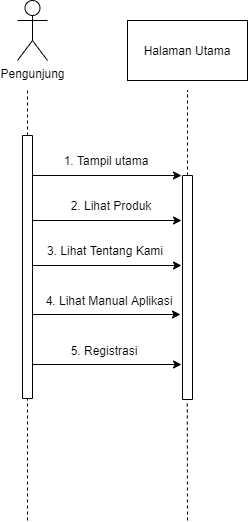

The diagram above was exported from draw.io. Its source (the exported page's mxGraphModel, read from the mxfile embedded in the PNG):
<mxGraphModel dx="439" dy="275" grid="1" gridSize="10" guides="1" tooltips="1" connect="1" arrows="1" fold="1" page="1" pageScale="1" pageWidth="827" pageHeight="1169" math="0" shadow="0">
  <root>
    <mxCell id="cc4dZojzIOKNBzDq7aHB-0" />
    <mxCell id="cc4dZojzIOKNBzDq7aHB-1" parent="cc4dZojzIOKNBzDq7aHB-0" />
    <mxCell id="cc4dZojzIOKNBzDq7aHB-2" value="Pengunjung" style="shape=umlActor;verticalLabelPosition=bottom;verticalAlign=top;html=1;outlineConnect=0;strokeWidth=1;fillColor=#FFFFFF;" vertex="1" parent="cc4dZojzIOKNBzDq7aHB-1">
      <mxGeometry x="190" y="160" width="30" height="60" as="geometry" />
    </mxCell>
    <mxCell id="cc4dZojzIOKNBzDq7aHB-3" value="" style="rounded=0;whiteSpace=wrap;html=1;strokeWidth=1;fillColor=#FFFFFF;rotation=-90;" vertex="1" parent="cc4dZojzIOKNBzDq7aHB-1">
      <mxGeometry x="68.5" y="421.5" width="263" height="10" as="geometry" />
    </mxCell>
    <mxCell id="cc4dZojzIOKNBzDq7aHB-4" value="" style="endArrow=none;html=1;exitX=1;exitY=0.5;exitDx=0;exitDy=0;dashed=1;" edge="1" parent="cc4dZojzIOKNBzDq7aHB-1" source="cc4dZojzIOKNBzDq7aHB-3">
      <mxGeometry width="50" height="50" relative="1" as="geometry">
        <mxPoint x="330" y="400" as="sourcePoint" />
        <mxPoint x="200" y="250" as="targetPoint" />
      </mxGeometry>
    </mxCell>
    <mxCell id="cc4dZojzIOKNBzDq7aHB-5" value="" style="rounded=0;whiteSpace=wrap;html=1;strokeWidth=1;fillColor=#FFFFFF;rotation=-90;" vertex="1" parent="cc4dZojzIOKNBzDq7aHB-1">
      <mxGeometry x="248" y="442" width="224" height="10" as="geometry" />
    </mxCell>
    <mxCell id="cc4dZojzIOKNBzDq7aHB-6" value="" style="endArrow=none;html=1;exitX=1;exitY=0.5;exitDx=0;exitDy=0;dashed=1;" edge="1" parent="cc4dZojzIOKNBzDq7aHB-1" source="cc4dZojzIOKNBzDq7aHB-5">
      <mxGeometry width="50" height="50" relative="1" as="geometry">
        <mxPoint x="490" y="400" as="sourcePoint" />
        <mxPoint x="360" y="250" as="targetPoint" />
      </mxGeometry>
    </mxCell>
    <mxCell id="cc4dZojzIOKNBzDq7aHB-7" value="1. Tampil utama" style="text;html=1;strokeColor=none;fillColor=none;align=center;verticalAlign=middle;whiteSpace=wrap;rounded=0;" vertex="1" parent="cc4dZojzIOKNBzDq7aHB-1">
      <mxGeometry x="209" y="310" width="140" height="20" as="geometry" />
    </mxCell>
    <mxCell id="cc4dZojzIOKNBzDq7aHB-8" value="" style="endArrow=classic;html=1;entryX=1;entryY=0;entryDx=0;entryDy=0;" edge="1" parent="cc4dZojzIOKNBzDq7aHB-1">
      <mxGeometry width="50" height="50" relative="1" as="geometry">
        <mxPoint x="205" y="380" as="sourcePoint" />
        <mxPoint x="354" y="380" as="targetPoint" />
      </mxGeometry>
    </mxCell>
    <mxCell id="cc4dZojzIOKNBzDq7aHB-9" value="2. Lihat Produk" style="text;html=1;strokeColor=none;fillColor=none;align=center;verticalAlign=middle;whiteSpace=wrap;rounded=0;" vertex="1" parent="cc4dZojzIOKNBzDq7aHB-1">
      <mxGeometry x="214" y="355.02" width="140" height="20" as="geometry" />
    </mxCell>
    <mxCell id="cc4dZojzIOKNBzDq7aHB-10" value="" style="endArrow=classic;html=1;entryX=1;entryY=0;entryDx=0;entryDy=0;" edge="1" parent="cc4dZojzIOKNBzDq7aHB-1">
      <mxGeometry width="50" height="50" relative="1" as="geometry">
        <mxPoint x="205" y="425" as="sourcePoint" />
        <mxPoint x="354" y="425" as="targetPoint" />
      </mxGeometry>
    </mxCell>
    <mxCell id="cc4dZojzIOKNBzDq7aHB-11" value="3. Lihat Tentang Kami" style="text;html=1;strokeColor=none;fillColor=none;align=center;verticalAlign=middle;whiteSpace=wrap;rounded=0;" vertex="1" parent="cc4dZojzIOKNBzDq7aHB-1">
      <mxGeometry x="208" y="400" width="140" height="20" as="geometry" />
    </mxCell>
    <mxCell id="cc4dZojzIOKNBzDq7aHB-12" value="4. Lihat Manual Aplikasi" style="text;html=1;strokeColor=none;fillColor=none;align=center;verticalAlign=middle;whiteSpace=wrap;rounded=0;" vertex="1" parent="cc4dZojzIOKNBzDq7aHB-1">
      <mxGeometry x="212" y="450" width="140" height="20" as="geometry" />
    </mxCell>
    <mxCell id="cc4dZojzIOKNBzDq7aHB-13" value="" style="endArrow=classic;html=1;entryX=1;entryY=0;entryDx=0;entryDy=0;" edge="1" parent="cc4dZojzIOKNBzDq7aHB-1">
      <mxGeometry width="50" height="50" relative="1" as="geometry">
        <mxPoint x="205" y="474" as="sourcePoint" />
        <mxPoint x="353" y="474" as="targetPoint" />
      </mxGeometry>
    </mxCell>
    <mxCell id="cc4dZojzIOKNBzDq7aHB-14" value="5. Registrasi" style="text;html=1;strokeColor=none;fillColor=none;align=center;verticalAlign=middle;whiteSpace=wrap;rounded=0;" vertex="1" parent="cc4dZojzIOKNBzDq7aHB-1">
      <mxGeometry x="207" y="500" width="140" height="20" as="geometry" />
    </mxCell>
    <mxCell id="cc4dZojzIOKNBzDq7aHB-15" value="" style="endArrow=classic;html=1;entryX=1;entryY=0;entryDx=0;entryDy=0;" edge="1" parent="cc4dZojzIOKNBzDq7aHB-1">
      <mxGeometry width="50" height="50" relative="1" as="geometry">
        <mxPoint x="205" y="524" as="sourcePoint" />
        <mxPoint x="354" y="524" as="targetPoint" />
      </mxGeometry>
    </mxCell>
    <mxCell id="cc4dZojzIOKNBzDq7aHB-16" value="" style="endArrow=classic;html=1;entryX=1;entryY=0;entryDx=0;entryDy=0;" edge="1" parent="cc4dZojzIOKNBzDq7aHB-1">
      <mxGeometry width="50" height="50" relative="1" as="geometry">
        <mxPoint x="205" y="335" as="sourcePoint" />
        <mxPoint x="354" y="335" as="targetPoint" />
      </mxGeometry>
    </mxCell>
    <mxCell id="cc4dZojzIOKNBzDq7aHB-17" value="Halaman Utama" style="rounded=0;whiteSpace=wrap;html=1;" vertex="1" parent="cc4dZojzIOKNBzDq7aHB-1">
      <mxGeometry x="300" y="180" width="120" height="60" as="geometry" />
    </mxCell>
    <mxCell id="cc4dZojzIOKNBzDq7aHB-18" value="" style="endArrow=none;dashed=1;html=1;entryX=0;entryY=0.5;entryDx=0;entryDy=0;" edge="1" parent="cc4dZojzIOKNBzDq7aHB-1" target="cc4dZojzIOKNBzDq7aHB-3">
      <mxGeometry width="50" height="50" relative="1" as="geometry">
        <mxPoint x="200" y="680" as="sourcePoint" />
        <mxPoint x="220" y="640" as="targetPoint" />
      </mxGeometry>
    </mxCell>
    <mxCell id="cc4dZojzIOKNBzDq7aHB-19" value="" style="endArrow=none;dashed=1;html=1;entryX=0;entryY=0.5;entryDx=0;entryDy=0;" edge="1" parent="cc4dZojzIOKNBzDq7aHB-1">
      <mxGeometry width="50" height="50" relative="1" as="geometry">
        <mxPoint x="360" y="680" as="sourcePoint" />
        <mxPoint x="359.76" y="560" as="targetPoint" />
      </mxGeometry>
    </mxCell>
  </root>
</mxGraphModel>